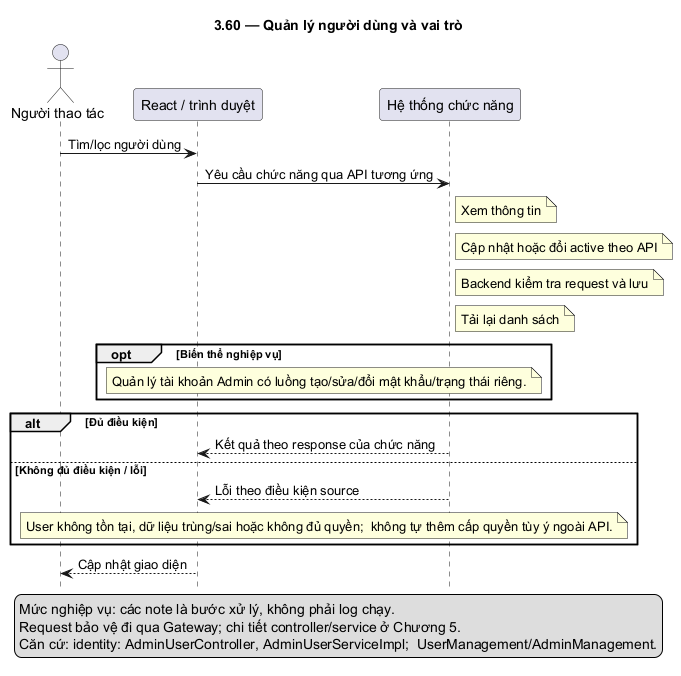

The diagram above was rendered by PlantUML. Its source (embedded in the PNG):
@startuml
skinparam defaultFontName DejaVu Sans
skinparam shadowing false
hide footbox
title 3.60 — Quản lý người dùng và vai trò
actor "Người thao tác" as U
participant "React / trình duyệt" as F
participant "Hệ thống chức năng" as B
U -> F: Tìm/lọc người dùng
F -> B: Yêu cầu chức năng qua API tương ứng
note right of B: Xem thông tin
note right of B: Cập nhật hoặc đổi active theo API
note right of B: Backend kiểm tra request và lưu
note right of B: Tải lại danh sách
opt Biến thể nghiệp vụ
note over F,B: Quản lý tài khoản Admin có luồng tạo/sửa/đổi mật khẩu/trạng thái riêng.
end
alt Đủ điều kiện
B --> F: Kết quả theo response của chức năng
else Không đủ điều kiện / lỗi
B --> F: Lỗi theo điều kiện source
note over F,B: User không tồn tại, dữ liệu trùng/sai hoặc không đủ quyền;  không tự thêm cấp quyền tùy ý ngoài API.
end
F --> U: Cập nhật giao diện
legend bottom
Mức nghiệp vụ: các note là bước xử lý, không phải log chạy.
Request bảo vệ đi qua Gateway; chi tiết controller/service ở Chương 5.
Căn cứ: identity: AdminUserController, AdminUserServiceImpl;  UserManagement/AdminManagement.
endlegend
@enduml